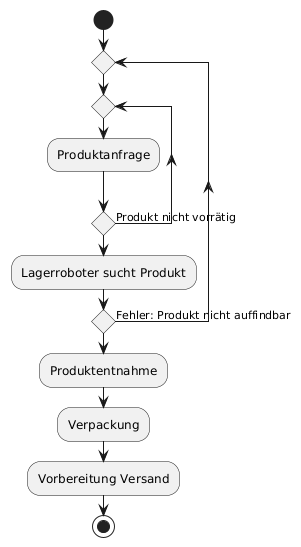

The diagram above was rendered by PlantUML. Its source (embedded in the PNG):
@startuml
start
    repeat
        repeat
            :Produktanfrage;
        repeat while () is (Produkt nicht vorrätig)
        :Lagerroboter sucht Produkt;
    repeat while () is (Fehler: Produkt nicht auffindbar)
    :Produktentnahme;
    :Verpackung;
    :Vorbereitung Versand;
stop
@enduml